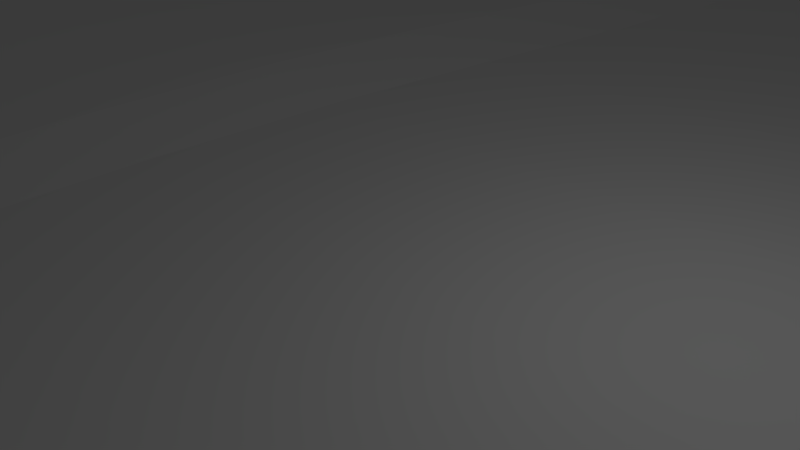 # Source: estrada_-_02_-_Rotacionada.blend  (saved by Blender 2.78.0; exported with 4.5.12 LTS)
import bpy
from mathutils import Matrix  # noqa: F401  (used for matrix-valued properties, if any)

bpy.ops.wm.read_factory_settings(use_empty=True)
scene = bpy.context.scene
scene.name = 'Scene'

# ---- collections
col_collection_1 = bpy.data.collections.new('Collection 1'); scene.collection.children.link(col_collection_1)

# ---- world
world_world = bpy.data.worlds.new('World'); scene.world = world_world
world_world.color = (0.05088, 0.05088, 0.05088)
world_world.use_sun_shadow = False
world_world.sun_shadow_jitter_overblur = 0.0
world_world.cycles.sampling_method = 'NONE'
world_world.cycles.sample_map_resolution = 256

# ---- cameras
cam_camera = bpy.data.cameras.new('Camera')
cam_camera.clip_end = 100.0
cam_camera.lens = 35.0
cam_camera.sensor_width = 32.0
cam_camera.sensor_height = 18.0
cam_camera.ortho_scale = 7.314
cam_camera.dof.focus_distance = 0.0
cam_camera.dof.aperture_fstop = 128.0

# ---- lights
light_lamp = bpy.data.lights.new('Lamp', 'POINT')
light_lamp.transmission_factor = 0.0
light_lamp.cutoff_distance = 30.0
light_lamp.energy = 100.0
light_lamp.shadow_buffer_clip_start = 1.001
light_lamp.shadow_soft_size = 0.1
light_lamp.shadow_maximum_resolution = 0.006
light_lamp.use_absolute_resolution = True
light_lamp.cycles.use_multiple_importance_sampling = False

# ---- meshes
me_plane_001 = bpy.data.meshes.new('Plane.001')
me_plane_001.from_pydata([(1.0, -1.0, 0.0), (-1.0, -1.0, 0.0), (1.0, 1.0, 0.0), (-1.0, 1.0, 0.0), (-0.03038, -1.0, -1.81), (-0.03085, 0.0, -0.3284), (1.0, 0.0, 0.0), (-1.0, 0.0, 0.0), (-0.5, -1.0, 0.0), (-0.5, 1.0, 0.0), (1.0, 0.5, 0.0), (-1.0, -0.5, 0.0), (0.5, -1.0, 0.0), (0.5, 1.0, 0.0), (1.0, -0.5, 0.0), (-1.0, 0.5, 0.0), (-0.4997, 0.0, 0.2989), (0.5003, 0.0, 0.2989), (0.5023, 0.5, -0.05333), (-0.4977, 0.5, -0.05333), (-0.5037, -0.5, 0.2237), (0.5, -0.5, 0.2237), (-0.75, -1.0, 0.0), (-0.75, 1.0, 0.0), (1.0, 0.75, 0.0), (-1.0, -0.75, 0.0), (0.75, -1.0, 0.0), (0.75, 1.0, 0.0), (1.0, -0.75, 0.0), (-1.0, 0.75, 0.0), (-0.75, 0.0, 0.0), (0.2558, 0.0, 0.3845), (-0.25, -1.0, -0.8385), (-0.25, 1.0, -0.8385), (1.0, 0.25, 0.0), (-1.0, -0.25, 0.0), (0.25, -1.0, -0.8385), (0.25, 1.0, -0.8385), (1.0, -0.25, 0.0), (-1.0, 0.25, 0.0), (-0.2503, 0.0, 0.3845), (0.75, 0.0, 0.0), (0.5, 0.75, -1.845e-05), (0.5025, 0.25, -0.05548), (0.2666, 0.5, -1.222), (0.75, 0.5, 0.0), (-0.5, 0.75, -1.845e-05), (-0.4975, 0.25, -0.05548), (-0.75, 0.5, 0.0), (-0.2334, 0.5, -1.222), (-0.5037, -0.25, 0.3836), (-0.5, -0.75, 0.0), (-0.75, -0.5, 0.0), (-0.2764, -0.5, 0.3626), (0.5, -0.25, 0.3836), (0.5, -0.75, 0.0), (0.2354, -0.5, 0.3626), (0.75, -0.5, 0.0), (0.75, 0.75, 0.0), (-0.2446, 0.75, -0.9631), (-0.2764, -0.25, 0.7822), (0.75, -0.25, 0.0), (0.2554, 0.75, -0.9631), (0.2673, 0.25, -0.8491), (0.75, 0.25, 0.0), (-0.75, 0.75, 0.0), (-0.75, 0.25, 0.0), (-0.2327, 0.25, -0.8491), (-0.75, -0.25, 0.0), (-0.75, -0.75, 0.0), (-0.2586, -0.75, -0.6679), (0.2354, -0.25, 0.7822), (0.2468, -0.75, -0.6679), (0.75, -0.75, 0.0), (-0.875, -1.0, 0.0), (-0.875, 1.0, 0.0), (1.0, 0.875, 0.0), (-1.0, -0.875, 0.0), (0.875, -1.0, 0.0), (0.875, 1.0, 0.0), (1.0, -0.875, 0.0), (-1.0, 0.875, 0.0), (-0.875, 0.0, 0.0), (0.1282, 0.0, 0.06572), (-0.125, -1.0, -1.405), (-0.125, 1.0, -1.405), (1.0, 0.125, 0.0), (-1.0, -0.125, 0.0), (0.125, -1.0, -1.405), (0.125, 1.0, -1.405), (1.0, -0.125, 0.0), (-1.0, 0.125, 0.0), (-0.1256, 0.0, 0.06572), (0.875, 0.0, 0.0), (0.5, 0.875, 0.0), (0.5018, 0.125, 0.08993), (0.1461, 0.5, -1.891), (0.625, 0.5, 0.0), (-0.5, 0.875, 0.0), (-0.4982, 0.125, 0.08993), (-0.875, 0.5, 0.0), (-0.3659, 0.5, -0.3593), (-0.5017, -0.125, 0.3836), (-0.5, -0.875, 0.0), (-0.875, -0.5, 0.0), (-0.3895, -0.5, 0.5555), (0.5, -0.125, 0.3836), (0.5, -0.875, 0.0), (0.09854, -0.5, 0.06794), (0.625, -0.5, 0.0001022), (-0.625, -1.0, 0.0), (-0.625, 1.0, 0.0), (1.0, 0.625, 0.0), (-1.0, -0.625, 0.0), (0.625, -1.0, 0.0), (0.625, 1.0, 0.0), (1.0, -0.625, 0.0), (-1.0, 0.625, 0.0), (-0.625, 0.0, 0.007249), (0.3789, 0.0, 0.6211), (-0.375, -1.0, -0.1503), (-0.375, 1.0, -0.1503), (1.0, 0.375, 0.0), (-1.0, -0.375, 0.0), (0.375, -1.0, -0.1503), (0.375, 1.0, -0.1503), (1.0, -0.375, 0.0), (-1.0, 0.375, 0.0), (-0.3744, 0.0, 0.6211), (0.625, 0.0, 0.007249), (0.501, 0.625, -0.02358), (0.5025, 0.375, -0.05805), (0.3841, 0.5, -0.3593), (0.875, 0.5, 0.0), (-0.499, 0.625, -0.02358), (-0.4975, 0.375, -0.05805), (-0.625, 0.5, 0.0), (-0.1039, 0.5, -1.891), (-0.5041, -0.375, 0.3635), (-0.5017, -0.625, 0.0493), (-0.625, -0.5, 0.0001022), (-0.1584, -0.5, 0.06794), (0.5, -0.375, 0.3635), (0.5, -0.625, 0.0493), (0.3712, -0.5, 0.5555), (0.875, -0.5, 0.0), (0.75, 0.875, 0.0), (0.75, 0.625, 0.0), (0.625, 0.75, 0.0), (0.875, 0.75, 0.0), (-0.2494, 0.875, -0.8523), (-0.238, 0.625, -1.114), (-0.3731, 0.75, -0.1952), (-0.1175, 0.75, -1.578), (-0.2667, -0.125, 0.7246), (-0.2774, -0.375, 0.7303), (-0.3895, -0.25, 0.8502), (-0.1584, -0.25, 0.5724), (0.75, -0.125, 0.0), (0.75, -0.375, 0.0), (0.625, -0.25, 0.02121), (0.875, -0.25, 0.0), (0.2506, 0.875, -0.8523), (0.262, 0.625, -1.114), (0.1325, 0.75, -1.578), (0.3769, 0.75, -0.1952), (0.2673, 0.375, -1.205), (0.2647, 0.125, -0.2423), (0.147, 0.25, -1.386), (0.3845, 0.25, -0.2148), (0.75, 0.375, 0.0), (0.75, 0.125, 0.0), (0.625, 0.25, 0.0), (0.875, 0.25, 0.0), (-0.75, 0.875, 0.0), (-0.75, 0.625, 0.0), (-0.875, 0.75, 0.0), (-0.625, 0.75, 0.0), (-0.75, 0.375, 0.0), (-0.75, 0.125, 0.0), (-0.875, 0.25, 0.0), (-0.625, 0.25, 0.0), (-0.2327, 0.375, -1.205), (-0.2364, 0.125, -0.2423), (-0.3655, 0.25, -0.2148), (-0.103, 0.25, -1.386), (-0.75, -0.125, 0.0), (-0.75, -0.375, 0.0), (-0.875, -0.25, 0.0), (-0.625, -0.25, 0.02121), (-0.75, -0.625, 0.0), (-0.75, -0.875, 0.0), (-0.875, -0.75, 0.0), (-0.625, -0.75, 0.0), (-0.269, -0.625, -0.1849), (-0.2509, -0.875, -0.8385), (-0.3781, -0.75, -0.1134), (-0.1369, -0.75, -1.144), (0.243, -0.125, 0.7246), (0.2347, -0.375, 0.7303), (0.09859, -0.25, 0.5724), (0.3712, -0.25, 0.8502), (0.2403, -0.625, -0.1849), (0.25, -0.875, -0.8385), (0.1164, -0.75, -1.144), (0.375, -0.75, -0.1134), (0.75, -0.625, 0.0), (0.75, -0.875, 0.0), (0.625, -0.75, 0.0), (0.875, -0.75, 0.0), (0.875, 0.875, 0.0), (-0.1237, 0.875, -1.435), (-0.1455, -0.125, 0.4832), (0.875, -0.125, 0.0), (0.375, 0.875, -0.1503), (0.3845, 0.375, -0.3696), (0.875, 0.375, 0.0), (-0.625, 0.875, 0.0), (-0.625, 0.375, 0.0), (-0.103, 0.375, -1.837), (-0.625, -0.125, 0.02121), (-0.625, -0.625, 0.0), (-0.1493, -0.625, -0.5679), (0.3738, -0.125, 0.8391), (0.3733, -0.625, 0.1756), (0.875, -0.625, 0.0), (0.625, 0.875, 0.0), (0.625, 0.625, 0.0), (0.875, 0.625, 0.0), (-0.375, 0.875, -0.1503), (-0.369, 0.625, -0.289), (-0.1096, 0.625, -1.759), (-0.3842, -0.125, 0.8391), (-0.3902, -0.375, 0.8141), (-0.1598, -0.375, 0.5074), (0.625, -0.125, 0.02121), (0.625, -0.375, 0.01702), (0.875, -0.375, 0.0), (0.1263, 0.875, -1.435), (0.1404, 0.625, -1.759), (0.381, 0.625, -0.289), (0.147, 0.375, -1.837), (0.143, 0.125, -0.6725), (0.3828, 0.125, 0.1879), (0.625, 0.375, 0.0), (0.625, 0.125, 0.0), (0.875, 0.125, 0.0), (-0.875, 0.875, 0.0), (-0.875, 0.625, 0.0), (-0.625, 0.625, 0.0), (-0.875, 0.375, 0.0), (-0.875, 0.125, 0.0), (-0.625, 0.125, 0.0), (-0.3655, 0.375, -0.3696), (-0.3672, 0.125, 0.1879), (-0.1084, 0.125, -0.6725), (-0.875, -0.125, 0.0), (-0.875, -0.375, 0.0), (-0.625, -0.375, 0.01702), (-0.875, -0.625, 0.0), (-0.875, -0.875, 0.0), (-0.625, -0.875, 0.0), (-0.3846, -0.625, 0.1756), (-0.375, -0.875, -0.1503), (-0.1271, -0.875, -1.405), (0.1101, -0.125, 0.4832), (0.09748, -0.375, 0.5074), (0.3709, -0.375, 0.8141), (0.106, -0.625, -0.5679), (0.1241, -0.875, -1.405), (0.375, -0.875, -0.1503), (0.625, -0.625, 0.0), (0.625, -0.875, 0.0), (0.875, -0.875, 0.0), (-0.9375, -1.0, 0.0), (-0.9375, 1.0, 0.0), (1.0, 0.9375, 0.0), (-1.0, -0.9375, 0.0), (0.9375, -1.0, 0.0), (0.9375, 1.0, 0.0), (1.0, -0.9375, 0.0), (-1.0, 0.9375, 0.0), (-0.9375, 0.0, 0.0), (0.03456, 0.0, -0.3284), (-0.03038, 1.0, -1.81), (1.0, 0.0625, 0.0), (-1.0, -0.0625, 0.0), (0.03417, -1.0, -1.81), (0.03417, 1.0, -1.81), (1.0, -0.0625, 0.0), (-1.0, 0.0625, 0.0), (0.9375, 0.0, 0.0), (0.5, 0.9375, 0.0), (0.501, 0.0625, 0.1999), (0.05554, 0.5, -2.302), (0.5629, 0.5, -0.009374), (-0.5, 0.9375, 0.0), (-0.499, 0.0625, 0.1999), (-0.9375, 0.5, 0.0), (-0.4322, 0.5, -0.1256), (-0.5006, -0.0625, 0.3634), (-0.5, -0.9375, 0.0), (-0.9375, -0.5, 0.0), (-0.4461, -0.5, 0.4455), (0.5, -0.0625, 0.3634), (0.5, -0.9375, 0.0), (0.001811, -0.5, -0.3243), (0.5625, -0.5, 0.06393), (-0.5625, -1.0, 0.0), (-0.5625, 1.0, 0.0), (1.0, 0.5625, 0.0), (-1.0, -0.5625, 0.0), (0.5625, -1.0, 0.0), (0.5625, 1.0, 0.0), (1.0, -0.5625, 0.0), (-1.0, 0.5625, 0.0), (-0.5625, 0.0, 0.1093), (0.4392, 0.0, 0.5247), (-0.4375, -1.0, -0.002246), (-0.4375, 1.0, -0.002246), (1.0, 0.4375, 0.0), (-1.0, -0.4375, 0.0), (0.4375, -1.0, -0.002246), (0.4375, 1.0, -0.002246), (1.0, -0.4375, 0.0), (-1.0, 0.4375, 0.0), (-0.4368, 0.0, 0.5247), (0.5625, 0.0, 0.1093), (0.5017, 0.5625, -0.04067), (0.5025, 0.4375, -0.05796), (0.4428, 0.5, -0.1256), (0.9375, 0.5, 0.0), (-0.4983, 0.5625, -0.04067), (-0.4975, 0.4375, -0.05796), (-0.5621, 0.5, -0.009374), (-0.009008, 0.5, -2.302), (-0.5041, -0.4375, 0.3067), (-0.5029, -0.5625, 0.131), (-0.5632, -0.5, 0.06393), (-0.06415, -0.5, -0.3243), (0.5, -0.4375, 0.3067), (0.5, -0.5625, 0.131), (0.4368, -0.5, 0.4455), (0.9375, -0.5, 0.0), (0.75, 0.9375, 0.0), (0.75, 0.5625, 0.0), (0.5625, 0.75, 0.0), (0.8125, 0.75, 0.0), (-0.25, 0.9375, -0.8385), (-0.2352, 0.5625, -1.178), (-0.4369, 0.75, -0.01562), (-0.1807, 0.75, -1.341), (-0.2588, -0.0625, 0.6073), (-0.2774, -0.4375, 0.5832), (-0.4461, -0.25, 0.6734), (-0.2184, -0.25, 0.6634), (0.75, -0.0625, 0.0), (0.75, -0.4375, 0.0), (0.5625, -0.25, 0.1548), (0.8125, -0.25, 0.0), (0.25, 0.9375, -0.8385), (0.2648, 0.5625, -1.178), (0.0418, 0.75, -1.986), (0.3162, 0.75, -0.5463), (0.2673, 0.4375, -1.237), (0.2613, 0.0625, 0.08846), (0.05645, 0.25, -1.79), (0.3261, 0.25, -0.4998), (0.75, 0.4375, 0.0), (0.75, 0.0625, 0.0), (0.563, 0.25, -0.01151), (0.8125, 0.25, 0.0), (-0.75, 0.9375, 0.0), (-0.75, 0.5625, 0.0), (-0.9375, 0.75, 0.0), (-0.6875, 0.75, 0.0), (-0.75, 0.4375, 0.0), (-0.75, 0.0625, 0.0), (-0.9375, 0.25, 0.0), (-0.6875, 0.25, 0.0), (-0.2327, 0.4375, -1.237), (-0.2425, 0.0625, 0.08846), (-0.4318, 0.25, -0.07741), (-0.1672, 0.25, -1.175), (-0.75, -0.0625, 0.0), (-0.75, -0.4375, 0.0), (-0.9375, -0.25, 0.0), (-0.6875, -0.25, 0.0), (-0.75, -0.5625, 0.0), (-0.75, -0.9375, 0.0), (-0.9375, -0.75, 0.0), (-0.6875, -0.75, 0.0), (-0.2734, -0.5625, 0.09644), (-0.25, -0.9375, -0.8385), (-0.4385, -0.75, -0.0006378), (-0.1982, -0.75, -0.9569), (0.2493, -0.0625, 0.6073), (0.2347, -0.4375, 0.5832), (0.001856, -0.25, 0.1852), (0.3038, -0.25, 0.8654), (0.2374, -0.5625, 0.09644), (0.25, -0.9375, -0.8385), (0.02284, -0.75, -1.545), (0.3115, -0.75, -0.3607), (0.75, -0.5625, 0.0), (0.75, -0.9375, 0.0), (0.5625, -0.75, 0.0), (0.8125, -0.75, 0.0), (-0.8125, -1.0, 0.0), (-0.8125, 1.0, 0.0), (1.0, 0.8125, 0.0), (-1.0, -0.8125, 0.0), (0.8125, -1.0, 0.0), (0.8125, 1.0, 0.0), (1.0, -0.8125, 0.0), (-1.0, 0.8125, 0.0), (-0.8125, 0.0, 0.0), (0.1924, 0.0, 0.198), (-0.1875, -1.0, -1.185), (-0.1875, 1.0, -1.185), (1.0, 0.1875, 0.0), (-1.0, -0.1875, 0.0), (0.1875, -1.0, -1.185), (0.1875, 1.0, -1.185), (1.0, -0.1875, 0.0), (-1.0, 0.1875, 0.0), (-0.1881, 0.0, 0.198), (0.8125, 0.0, 0.0), (0.5, 0.8125, 0.0), (0.5023, 0.1875, -0.004514), (0.207, 0.5, -1.634), (0.6875, 0.5, 0.0), (-0.5, 0.8125, 0.0), (-0.4977, 0.1875, -0.004514), (-0.8125, 0.5, 0.0), (-0.2995, 0.5, -0.7606), (-0.5029, -0.1875, 0.3836), (-0.5, -0.8125, 0.0), (-0.8125, -0.5, 0.0), (-0.3332, -0.5, 0.5061), (0.5, -0.1875, 0.3836), (0.5, -0.8125, 0.0), (0.1667, -0.5, 0.1923), (0.6875, -0.5, 0.0), (-0.6875, -1.0, 0.0), (-0.6875, 1.0, 0.0), (1.0, 0.6875, 0.0), (-1.0, -0.6875, 0.0), (0.6875, -1.0, 0.0), (0.6875, 1.0, 0.0), (1.0, -0.6875, 0.0), (-1.0, 0.6875, 0.0), (-0.6875, 0.0, 0.0), (0.318, 0.0, 0.55), (-0.3125, -1.0, -0.4613), (-0.3125, 1.0, -0.4613), (1.0, 0.3125, 0.0), (-1.0, -0.3125, 0.0), (0.3125, -1.0, -0.4613), (0.3125, 1.0, -0.4613), (1.0, -0.3125, 0.0), (-1.0, 0.3125, 0.0), (-0.3124, 0.0, 0.55), (0.6875, 0.0, 0.0), (0.5003, 0.6875, -0.007648), (0.5025, 0.3125, -0.05826), (0.3255, 0.5, -0.7606), (0.8125, 0.5, 0.0), (-0.4997, 0.6875, -0.007648), (-0.4975, 0.3125, -0.05826), (-0.6875, 0.5, 0.0), (-0.168, 0.5, -1.634), (-0.5041, -0.3125, 0.3836), (-0.5006, -0.6875, 0.003033), (-0.6875, -0.5, 0.0), (-0.2184, -0.5, 0.1923), (0.5, -0.3125, 0.3836), (0.5, -0.6875, 0.003033), (0.3038, -0.5, 0.5061), (0.8125, -0.5, 0.0), (0.75, 0.8125, 0.0), (0.75, 0.6875, 0.0), (0.6875, 0.75, 0.0), (0.9375, 0.75, 0.0), (-0.2475, 0.8125, -0.8973), (-0.2413, 0.6875, -1.039), (-0.3088, 0.75, -0.5463), (-0.02275, 0.75, -1.986), (-0.2729, -0.1875, 0.769), (-0.2774, -0.3125, 0.7822), (-0.3331, -0.25, 0.8654), (-0.06411, -0.25, 0.1852), (0.75, -0.1875, 0.0), (0.75, -0.3125, 0.0), (0.6875, -0.25, 0.0), (0.9375, -0.25, 0.0), (0.2525, 0.8125, -0.8973), (0.2587, 0.6875, -1.039), (0.1943, 0.75, -1.341), (0.4381, 0.75, -0.01562), (0.2673, 0.3125, -1.067), (0.2666, 0.1875, -0.5677), (0.2078, 0.25, -1.175), (0.4432, 0.25, -0.07741), (0.75, 0.3125, 0.0), (0.75, 0.1875, 0.0), (0.6875, 0.25, 0.0), (0.9375, 0.25, 0.0), (-0.75, 0.8125, 0.0), (-0.75, 0.6875, 0.0), (-0.8125, 0.75, 0.0), (-0.5625, 0.75, 0.0), (-0.75, 0.3125, 0.0), (-0.75, 0.1875, 0.0), (-0.8125, 0.25, 0.0), (-0.562, 0.25, -0.01151), (-0.2327, 0.3125, -1.067), (-0.2334, 0.1875, -0.5677), (-0.2989, 0.25, -0.4998), (-0.008104, 0.25, -1.79), (-0.75, -0.1875, 0.0), (-0.75, -0.3125, 0.0), (-0.8125, -0.25, 0.0), (-0.5632, -0.25, 0.1548), (-0.75, -0.6875, 0.0), (-0.75, -0.8125, 0.0), (-0.8125, -0.75, 0.0), (-0.5625, -0.75, 0.0), (-0.2638, -0.6875, -0.4502), (-0.254, -0.8125, -0.8062), (-0.3184, -0.75, -0.3607), (-0.04235, -0.75, -1.545), (0.238, -0.1875, 0.769), (0.2347, -0.3125, 0.7822), (0.1668, -0.25, 0.6634), (0.4368, -0.25, 0.6734), (0.2437, -0.6875, -0.4502), (0.2492, -0.8125, -0.8062), (0.1816, -0.75, -0.9569), (0.4375, -0.75, -0.0006378), (0.75, -0.6875, 0.0), (0.75, -0.8125, 0.0), (0.6875, -0.75, 0.0), (0.9375, -0.75, 0.0), (0.875, 0.9375, 0.0), (0.875, 0.8125, 0.0), (0.8125, 0.875, 0.0), (0.9375, 0.875, 0.0), (-0.125, 0.9375, -1.406), (-0.121, 0.8125, -1.496), (-0.1865, 0.875, -1.209), (-0.02902, 0.875, -1.842), (-0.1358, -0.0625, 0.336), (-0.1534, -0.1875, 0.5436), (-0.2067, -0.125, 0.5852), (-0.051, -0.125, 0.09413), (0.875, -0.0625, 0.0), (0.875, -0.1875, 0.0), (0.8125, -0.125, 0.0), (0.9375, -0.125, 0.0), (0.375, 0.9375, -0.1503), (0.3755, 0.8125, -0.1617), (0.3127, 0.875, -0.465), (0.4375, 0.875, -0.002246), (0.3845, 0.4375, -0.3694), (0.3845, 0.3125, -0.333), (0.3261, 0.375, -0.7659), (0.4432, 0.375, -0.1331), (0.875, 0.4375, 0.0), (0.875, 0.3125, 0.0), (0.8125, 0.375, 0.0), (0.9375, 0.375, 0.0), (-0.625, 0.9375, 0.0), (-0.625, 0.8125, 0.0), (-0.6875, 0.875, 0.0), (-0.5625, 0.875, 0.0), (-0.625, 0.4375, 0.0), (-0.625, 0.3125, 0.0), (-0.6875, 0.375, 0.0), (-0.562, 0.375, -0.01132), (-0.103, 0.4375, -1.911), (-0.103, 0.3125, -1.651), (-0.1672, 0.375, -1.594), (-0.008104, 0.375, -2.245), (-0.625, -0.0625, 0.01702), (-0.625, -0.1875, 0.02121), (-0.6875, -0.125, 0.0), (-0.5625, -0.125, 0.1548), (-0.625, -0.5625, 0.0), (-0.625, -0.6875, 0.0), (-0.6875, -0.625, 0.0), (-0.5625, -0.625, 0.0001022), (-0.1547, -0.5625, -0.2415), (-0.1431, -0.6875, -0.8794), (-0.21, -0.625, -0.4125), (-0.05493, -0.625, -0.964), (0.3764, -0.0625, 0.7698), (0.3721, -0.1875, 0.8502), (0.3088, -0.125, 0.8325), (0.4375, -0.125, 0.6732), (0.3721, -0.5625, 0.3684), (0.3744, -0.6875, 0.005064), (0.3073, -0.625, 0.03557), (0.4375, -0.625, 0.1652), (0.875, -0.5625, 0.0), (0.875, -0.6875, 0.0), (0.8125, -0.625, 0.0), (0.9375, -0.625, 0.0), (0.625, 0.9375, 0.0), (0.625, 0.8125, 0.0), (0.5625, 0.875, 0.0), (0.6875, 0.875, 0.0), (0.625, 0.6875, 0.0), (0.625, 0.5625, 0.0), (0.5625, 0.625, -0.0005111), (0.6875, 0.625, 0.0), (0.875, 0.6875, 0.0), (0.875, 0.5625, 0.0), (0.8125, 0.625, 0.0), (0.9375, 0.625, 0.0), (-0.375, 0.9375, -0.1503), (-0.3745, 0.8125, -0.1617), (-0.4375, 0.875, -0.002246), (-0.3123, 0.875, -0.465), (-0.3711, 0.6875, -0.2408), (-0.3672, 0.5625, -0.3309), (-0.4344, 0.625, -0.07537), (-0.3034, 0.625, -0.671), (-0.1135, 0.6875, -1.669), (-0.1062, 0.5625, -1.837), (-0.1733, 0.625, -1.512), (-0.01481, 0.625, -2.168), (-0.3795, -0.0625, 0.7698), (-0.3875, -0.1875, 0.8502), (-0.4426, -0.125, 0.6732), (-0.3257, -0.125, 0.8325), (-0.3902, -0.3125, 0.8502), (-0.3902, -0.4375, 0.7111), (-0.4466, -0.375, 0.6453), (-0.334, -0.375, 0.8214), (-0.1598, -0.3125, 0.5734), (-0.1598, -0.4375, 0.3283), (-0.2196, -0.375, 0.6041), (-0.06558, -0.375, 0.1189), (0.625, -0.0625, 0.01702), (0.625, -0.1875, 0.02121), (0.5625, -0.125, 0.1548), (0.6875, -0.125, 0.0), (0.625, -0.3125, 0.02121), (0.625, -0.4375, 0.007249), (0.5625, -0.375, 0.1426), (0.6875, -0.375, 0.0), (0.875, -0.3125, 0.0), (0.875, -0.4375, 0.0), (0.8125, -0.375, 0.0), (0.9375, -0.375, 0.0), (0.125, 0.9375, -1.406), (0.129, 0.8125, -1.496), (0.03553, 0.875, -1.842), (0.1885, 0.875, -1.209), (0.1365, 0.6875, -1.669), (0.1438, 0.5625, -1.837), (0.04974, 0.625, -2.168), (0.2017, 0.625, -1.512), (0.3789, 0.6875, -0.2408), (0.3828, 0.5625, -0.3309), (0.3216, 0.625, -0.671), (0.4406, 0.625, -0.07537), (0.147, 0.4375, -1.911), (0.147, 0.3125, -1.651), (0.05645, 0.375, -2.245), (0.2078, 0.375, -1.594), (0.1461, 0.1875, -1.054), (0.1367, 0.0625, -0.2849), (0.05138, 0.125, -1.072), (0.2047, 0.125, -0.4998), (0.3841, 0.1875, -0.03384), (0.381, 0.0625, 0.4172), (0.3239, 0.125, 0.01394), (0.442, 0.125, 0.2013), (0.625, 0.4375, 0.0), (0.625, 0.3125, 0.0), (0.563, 0.375, -0.01132), (0.6875, 0.375, 0.0), (0.625, 0.1875, 0.0), (0.625, 0.0625, 0.0001022), (0.5627, 0.125, 0.01633), (0.6875, 0.125, 0.0), (0.875, 0.1875, 0.0), (0.875, 0.0625, 0.0), (0.8125, 0.125, 0.0), (0.9375, 0.125, 0.0), (-0.875, 0.9375, 0.0), (-0.875, 0.8125, 0.0), (-0.9375, 0.875, 0.0), (-0.8125, 0.875, 0.0), (-0.875, 0.6875, 0.0), (-0.875, 0.5625, 0.0), (-0.9375, 0.625, 0.0), (-0.8125, 0.625, 0.0), (-0.625, 0.6875, 0.0), (-0.625, 0.5625, 0.0), (-0.6875, 0.625, 0.0), (-0.5625, 0.625, -0.0005111), (-0.875, 0.4375, 0.0), (-0.875, 0.3125, 0.0), (-0.9375, 0.375, 0.0), (-0.8125, 0.375, 0.0), (-0.875, 0.1875, 0.0), (-0.875, 0.0625, 0.0), (-0.9375, 0.125, 0.0), (-0.8125, 0.125, 0.0), (-0.625, 0.1875, 0.0), (-0.625, 0.0625, 0.0001022), (-0.6875, 0.125, 0.0), (-0.5623, 0.125, 0.01633), (-0.3655, 0.4375, -0.3694), (-0.3655, 0.3125, -0.333), (-0.4318, 0.375, -0.1331), (-0.2989, 0.375, -0.7659), (-0.3659, 0.1875, -0.03384), (-0.37, 0.0625, 0.4172), (-0.433, 0.125, 0.2013), (-0.3015, 0.125, 0.01394), (-0.104, 0.1875, -1.054), (-0.116, 0.0625, -0.2849), (-0.172, 0.125, -0.4998), (-0.01354, 0.125, -1.072), (-0.875, -0.0625, 0.0), (-0.875, -0.1875, 0.0), (-0.9375, -0.125, 0.0), (-0.8125, -0.125, 0.0), (-0.875, -0.3125, 0.0), (-0.875, -0.4375, 0.0), (-0.9375, -0.375, 0.0), (-0.8125, -0.375, 0.0), (-0.625, -0.3125, 0.02121), (-0.625, -0.4375, 0.007249), (-0.6875, -0.375, 0.0), (-0.5633, -0.375, 0.1426), (-0.875, -0.5625, 0.0), (-0.875, -0.6875, 0.0), (-0.9375, -0.625, 0.0), (-0.8125, -0.625, 0.0), (-0.875, -0.8125, 0.0), (-0.875, -0.9375, 0.0), (-0.9375, -0.875, 0.0), (-0.8125, -0.875, 0.0), (-0.625, -0.8125, 0.0), (-0.625, -0.9375, 0.0), (-0.6875, -0.875, 0.0), (-0.5625, -0.875, 0.0), (-0.3875, -0.5625, 0.3684), (-0.3813, -0.6875, 0.005064), (-0.4426, -0.625, 0.1652), (-0.327, -0.625, 0.03557), (-0.3758, -0.8125, -0.1503), (-0.375, -0.9375, -0.1503), (-0.4375, -0.875, -0.002246), (-0.3128, -0.875, -0.4613), (-0.1312, -0.8125, -1.33), (-0.1251, -0.9375, -1.405), (-0.1891, -0.875, -1.185), (-0.03249, -0.875, -1.81), (0.119, -0.0625, 0.336), (0.1029, -0.1875, 0.5436), (0.01471, -0.125, 0.09413), (0.1766, -0.125, 0.5852), (0.09748, -0.3125, 0.5734), (0.09748, -0.4375, 0.3283), (0.0004853, -0.375, 0.1189), (0.1659, -0.375, 0.6041), (0.3709, -0.3125, 0.8502), (0.3709, -0.4375, 0.7111), (0.3033, -0.375, 0.8214), (0.4367, -0.375, 0.6453), (0.1015, -0.5625, -0.2415), (0.1112, -0.6875, -0.8794), (0.01065, -0.625, -0.964), (0.173, -0.625, -0.4125), (0.121, -0.8125, -1.33), (0.125, -0.9375, -1.405), (0.0323, -0.875, -1.81), (0.1872, -0.875, -1.185), (0.375, -0.8125, -0.1503), (0.375, -0.9375, -0.1503), (0.3125, -0.875, -0.4613), (0.4375, -0.875, -0.002246), (0.625, -0.5625, 0.0), (0.625, -0.6875, 0.0), (0.5625, -0.625, 0.0001022), (0.6875, -0.625, 0.0), (0.625, -0.8125, 0.0), (0.625, -0.9375, 0.0), (0.5625, -0.875, 0.0), (0.6875, -0.875, 0.0), (0.875, -0.8125, 0.0), (0.875, -0.9375, 0.0), (0.8125, -0.875, 0.0), (0.9375, -0.875, 0.0), (0.9375, 0.9375, 0.0), (-0.03033, 0.9375, -1.812), (-0.0412, -0.0625, -0.05542), (0.9375, -0.0625, 0.0), (0.4375, 0.9375, -0.002246), (0.4431, 0.4375, -0.133), (0.9375, 0.4375, 0.0), (-0.5625, 0.9375, 0.0), (-0.562, 0.4375, -0.01128), (-0.008104, 0.4375, -2.322), (-0.5625, -0.0625, 0.1426), (-0.5628, -0.5625, 0.02121), (-0.06035, -0.5625, -0.6356), (0.4381, -0.0625, 0.632), (0.4371, -0.5625, 0.3044), (0.9375, -0.5625, 0.0), (0.6875, 0.9375, 0.0), (0.6875, 0.6875, 0.0), (0.9375, 0.6875, 0.0), (-0.3125, 0.9375, -0.4613), (-0.3061, 0.6875, -0.6083), (-0.01875, 0.6875, -2.078), (-0.3193, -0.0625, 0.7376), (-0.334, -0.3125, 0.8654), (-0.06558, -0.3125, 0.1864), (0.6875, -0.0625, 0.0), (0.6875, -0.3125, 0.0), (0.9375, -0.3125, 0.0), (0.1875, 0.9375, -1.186), (0.198, 0.6875, -1.427), (0.4392, 0.6875, -0.04292), (0.2078, 0.4375, -1.652), (0.207, 0.1875, -0.8612), (0.4429, 0.1875, 0.04124), (0.6875, 0.4375, 0.0), (0.6875, 0.1875, 0.0), (0.9375, 0.1875, 0.0), (-0.8125, 0.9375, 0.0), (-0.8125, 0.6875, 0.0), (-0.5625, 0.6875, 0.0), (-0.8125, 0.4375, 0.0), (-0.8125, 0.1875, 0.0), (-0.5621, 0.1875, -0.009485), (-0.299, 0.4375, -0.7734), (-0.2995, 0.1875, -0.2638), (-0.009091, 0.1875, -1.456), (-0.8125, -0.0625, 0.0), (-0.8125, -0.3125, 0.0), (-0.5633, -0.3125, 0.1548), (-0.8125, -0.5625, 0.0), (-0.8125, -0.8125, 0.0), (-0.5625, -0.8125, 0.0), (-0.3307, -0.5625, 0.2766), (-0.3148, -0.8125, -0.4537), (-0.0367, -0.8125, -1.733), (0.1844, -0.0625, 0.4499), (0.1659, -0.3125, 0.6636), (0.4367, -0.3125, 0.6734), (0.1692, -0.5625, -0.1017), (0.1852, -0.8125, -1.127), (0.4375, -0.8125, -0.002246), (0.6875, -0.5625, 0.0), (0.6875, -0.8125, 0.0), (0.9375, -0.8125, 0.0), (0.8125, 0.9375, 0.0), (0.8125, 0.8125, 0.0), (0.9375, 0.8125, 0.0), (-0.1875, 0.9375, -1.186), (-0.184, 0.8125, -1.265), (-0.02633, 0.8125, -1.903), (-0.1977, -0.0625, 0.4499), (-0.214, -0.1875, 0.6401), (-0.05905, -0.1875, 0.1555), (0.8125, -0.0625, 0.0), (0.8125, -0.1875, 0.0), (0.9375, -0.1875, 0.0), (0.3125, 0.9375, -0.4613), (0.3139, 0.8125, -0.495), (0.4375, 0.8125, -0.002426), (0.326, 0.4375, -0.7734), (0.3261, 0.3125, -0.6732), (0.4432, 0.3125, -0.1319), (0.8125, 0.4375, 0.0), (0.8125, 0.3125, 0.0), (0.9375, 0.3125, 0.0), (-0.6875, 0.9375, 0.0), (-0.6875, 0.8125, 0.0), (-0.5625, 0.8125, 0.0), (-0.6875, 0.4375, 0.0), (-0.6875, 0.3125, 0.0), (-0.562, 0.3125, -0.01141), (-0.1672, 0.4375, -1.652), (-0.1672, 0.3125, -1.424), (-0.008104, 0.3125, -2.057), (-0.6875, -0.0625, 0.0), (-0.6875, -0.1875, 0.0), (-0.5628, -0.1875, 0.1548), (-0.6875, -0.5625, 0.0), (-0.6875, -0.6875, 0.0), (-0.5625, -0.6875, 0.0), (-0.215, -0.5625, -0.1017), (-0.2041, -0.6875, -0.7082), (-0.04868, -0.6875, -1.278), (0.3134, -0.0625, 0.7376), (0.3054, -0.1875, 0.862), (0.4371, -0.1875, 0.6734), (0.3053, -0.5625, 0.2766), (0.3096, -0.6875, -0.1872), (0.4375, -0.6875, 0.05413), (0.8125, -0.5625, 0.0), (0.8125, -0.6875, 0.0), (0.9375, -0.6875, 0.0), (0.5625, 0.9375, 0.0), (0.5625, 0.8125, 0.0), (0.6875, 0.8125, 0.0), (0.5625, 0.6875, 0.0), (0.5627, 0.5625, -0.004734), (0.6875, 0.5625, 0.0), (0.8125, 0.6875, 0.0), (0.8125, 0.5625, 0.0), (0.9375, 0.5625, 0.0), (-0.4375, 0.9375, -0.002246), (-0.4375, 0.8125, -0.002426), (-0.3111, 0.8125, -0.495), (-0.4358, 0.6875, -0.04292), (-0.4331, 0.5625, -0.1051), (-0.3011, 0.5625, -0.7245), (-0.177, 0.6875, -1.427), (-0.1702, 0.5625, -1.584), (-0.0114, 0.5625, -2.247), (-0.4398, -0.0625, 0.632), (-0.4447, -0.1875, 0.6734), (-0.3305, -0.1875, 0.862), (-0.4466, -0.3125, 0.6734), (-0.4466, -0.4375, 0.5653), (-0.334, -0.4375, 0.6958), (-0.2196, -0.3125, 0.6636), (-0.2196, -0.4375, 0.4379), (-0.06558, -0.4375, -0.06205), (0.5625, -0.0625, 0.1426), (0.5625, -0.1875, 0.1548), (0.6875, -0.1875, 0.0), (0.5625, -0.3125, 0.1548), (0.5625, -0.4375, 0.1093), (0.6875, -0.4375, 0.0), (0.8125, -0.3125, 0.0), (0.8125, -0.4375, 0.0), (0.9375, -0.4375, 0.0), (0.03423, 0.9375, -1.812), (0.03822, 0.8125, -1.903), (0.191, 0.8125, -1.265), (0.0458, 0.6875, -2.078), (0.05315, 0.5625, -2.247), (0.2048, 0.5625, -1.584), (0.3189, 0.6875, -0.6083), (0.3239, 0.5625, -0.7245), (0.4419, 0.5625, -0.1051), (0.05645, 0.4375, -2.322), (0.05645, 0.3125, -2.057), (0.2078, 0.3125, -1.424), (0.05552, 0.1875, -1.456), (0.04398, 0.0625, -0.6816), (0.1996, 0.0625, -0.1326), (0.3255, 0.1875, -0.2638), (0.3215, 0.0625, 0.2974), (0.4407, 0.0625, 0.3723), (0.563, 0.4375, -0.01128), (0.563, 0.3125, -0.01141), (0.6875, 0.3125, 0.0), (0.5629, 0.1875, -0.009485), (0.5625, 0.0625, 0.06338), (0.6875, 0.0625, 0.0), (0.8125, 0.1875, 0.0), (0.8125, 0.0625, 0.0), (0.9375, 0.0625, 0.0), (-0.9375, 0.9375, 0.0), (-0.9375, 0.8125, 0.0), (-0.8125, 0.8125, 0.0), (-0.9375, 0.6875, 0.0), (-0.9375, 0.5625, 0.0), (-0.8125, 0.5625, 0.0), (-0.6875, 0.6875, 0.0), (-0.6875, 0.5625, 0.0), (-0.5623, 0.5625, -0.004734), (-0.9375, 0.4375, 0.0), (-0.9375, 0.3125, 0.0), (-0.8125, 0.3125, 0.0), (-0.9375, 0.1875, 0.0), (-0.9375, 0.0625, 0.0), (-0.8125, 0.0625, 0.0), (-0.6875, 0.1875, 0.0), (-0.6875, 0.0625, 0.0), (-0.5625, 0.0625, 0.06338), (-0.4319, 0.4375, -0.133), (-0.4318, 0.3125, -0.1319), (-0.2989, 0.3125, -0.6732), (-0.4321, 0.1875, 0.04124), (-0.4344, 0.0625, 0.3723), (-0.3061, 0.0625, 0.2974), (-0.168, 0.1875, -0.8612), (-0.1791, 0.0625, -0.1326), (-0.02122, 0.0625, -0.6816), (-0.9375, -0.0625, 0.0), (-0.9375, -0.1875, 0.0), (-0.8125, -0.1875, 0.0), (-0.9375, -0.3125, 0.0), (-0.9375, -0.4375, 0.0), (-0.8125, -0.4375, 0.0), (-0.6875, -0.3125, 0.0), (-0.6875, -0.4375, 0.0), (-0.5633, -0.4375, 0.1093), (-0.9375, -0.5625, 0.0), (-0.9375, -0.6875, 0.0), (-0.8125, -0.6875, 0.0), (-0.9375, -0.8125, 0.0), (-0.9375, -0.9375, 0.0), (-0.8125, -0.9375, 0.0), (-0.6875, -0.8125, 0.0), (-0.6875, -0.9375, 0.0), (-0.5625, -0.9375, 0.0), (-0.4447, -0.5625, 0.3044), (-0.4404, -0.6875, 0.05413), (-0.3227, -0.6875, -0.1872), (-0.4375, -0.8125, -0.002246), (-0.4375, -0.9375, -0.002246), (-0.3125, -0.9375, -0.4613), (-0.193, -0.8125, -1.127), (-0.1875, -0.9375, -1.185), (-0.03046, -0.9375, -1.81), (0.02439, -0.0625, -0.05542), (0.006785, -0.1875, 0.1555), (0.1703, -0.1875, 0.6401), (0.0004853, -0.3125, 0.1864), (0.0004853, -0.4375, -0.06205), (0.1659, -0.4375, 0.4379), (0.3033, -0.3125, 0.8654), (0.3033, -0.4375, 0.6958), (0.4367, -0.4375, 0.5653), (0.005433, -0.5625, -0.6356), (0.01671, -0.6875, -1.278), (0.1773, -0.6875, -0.7082), (0.02829, -0.8125, -1.733), (0.03413, -0.9375, -1.81), (0.1875, -0.9375, -1.185), (0.3125, -0.8125, -0.4537), (0.3125, -0.9375, -0.4613), (0.4375, -0.9375, -0.002246), (0.5625, -0.5625, 0.02121), (0.5625, -0.6875, 0.0), (0.6875, -0.6875, 0.0), (0.5625, -0.8125, 0.0), (0.5625, -0.9375, 0.0), (0.6875, -0.9375, 0.0), (0.8125, -0.8125, 0.0), (0.8125, -0.9375, 0.0), (0.9375, -0.9375, 0.0), (-0.09238, 0.875, -1.842), (-0.1144, -0.125, 0.09413), (-0.07147, 0.375, -2.245), (-0.1183, -0.625, -0.964), (-0.07818, 0.625, -2.168), (-0.129, -0.375, 0.1189), (-0.07691, 0.125, -1.072), (-0.09586, -0.875, -1.81), (-0.09375, -1.0, -1.81), (-0.09375, 1.0, -1.81), (-0.09422, 0.0, -0.3284), (-0.07238, 0.5, -2.302), (-0.1275, -0.5, -0.3243), (-0.08612, 0.75, -1.986), (-0.1275, -0.25, 0.1852), (-0.07147, 0.25, -1.79), (-0.1057, -0.75, -1.545), (-0.09369, 0.9375, -1.812), (-0.1046, -0.0625, -0.05542), (-0.07147, 0.4375, -2.322), (-0.1237, -0.5625, -0.6356), (-0.08212, 0.6875, -2.078), (-0.129, -0.3125, 0.1864), (-0.07246, 0.1875, -1.456), (-0.1001, -0.8125, -1.733), (-0.0897, 0.8125, -1.903), (-0.1224, -0.1875, 0.1555), (-0.07147, 0.3125, -2.057), (-0.112, -0.6875, -1.278), (-0.07477, 0.5625, -2.247), (-0.129, -0.4375, -0.06205), (-0.08458, 0.0625, -0.6816), (-0.09383, -0.9375, -1.81), (0.116, 0.375, -2.245), (0.1093, 0.625, -2.168), (0.09512, 0.875, -1.842), (0.08404, -0.75, -1.545), (0.09375, -0.9375, -1.81), (0.0649, -0.25, 0.1852), (0.116, 0.25, -1.79), (0.1014, 0.75, -1.986), (0.06486, -0.5, -0.3243), (0.07286, -0.625, -0.964), (0.06369, -0.375, 0.1189), (0.07702, -0.125, 0.09413), (0.1116, 0.125, -1.072), (0.08897, -0.8125, -1.733), (0.07842, -0.6875, -1.278), (0.0681, -0.5625, -0.6356), (0.06369, -0.4375, -0.06205), (0.1151, 0.5, -2.302), (0.09375, 1.0, -1.81), (0.09375, -1.0, -1.81), (0.09593, 0.0, -0.3284), (0.06369, -0.3125, 0.1864), (0.06949, -0.1875, 0.1555), (0.08625, -0.0625, -0.05542), (0.1048, 0.0625, -0.6816), (0.1054, 0.6875, -2.078), (0.0978, 0.8125, -1.903), (0.09381, 0.9375, -1.812), (0.09245, -0.875, -1.81), (0.1151, 0.1875, -1.456), (0.116, 0.3125, -2.057), (0.116, 0.4375, -2.322), (0.1127, 0.5625, -2.247)], [], [(800, 276, 2, 279), (803, 289, 6, 291), (804, 292, 13, 323), (805, 329, 18, 330), (806, 320, 10, 331), (807, 296, 9, 309), (808, 333, 19, 334), (810, 300, 16, 316), (811, 337, 20, 338), (813, 304, 17, 317), (814, 341, 21, 342), (815, 314, 14, 343), (816, 344, 27, 449), (817, 481, 58, 482), (818, 446, 24, 483), (819, 348, 33, 455), (820, 485, 59, 486), (822, 352, 40, 462), (823, 489, 60, 490), (825, 356, 41, 463), (826, 493, 61, 494), (827, 460, 38, 495), (828, 360, 37, 423), (829, 497, 62, 498), (830, 464, 42, 499), (831, 364, 44, 430), (832, 501, 63, 502), (833, 429, 43, 503), (834, 368, 45, 431), (835, 505, 64, 506), (836, 420, 34, 507), (837, 372, 23, 409), (838, 509, 65, 510), (839, 468, 46, 511), (840, 376, 48, 434), (841, 513, 66, 514), (842, 433, 47, 515), (843, 380, 49, 435), (844, 517, 67, 518), (846, 384, 30, 416), (847, 521, 68, 522), (848, 472, 50, 523), (849, 388, 52, 438), (850, 525, 69, 526), (851, 437, 51, 527), (852, 392, 53, 439), (853, 529, 70, 530), (855, 396, 31, 417), (856, 533, 71, 534), (857, 476, 54, 535), (858, 400, 56, 442), (859, 537, 72, 538), (860, 441, 55, 539), (861, 404, 57, 443), (862, 541, 73, 542), (863, 414, 28, 543), (864, 544, 79, 413), (865, 545, 210, 546), (866, 410, 76, 547), (867, 548, 85, 419), (868, 549, 211, 550), (870, 552, 92, 426), (871, 553, 212, 554), (873, 556, 93, 427), (874, 557, 213, 558), (875, 424, 90, 559), (876, 560, 125, 459), (877, 561, 214, 562), (878, 428, 94, 563), (879, 564, 132, 466), (880, 565, 215, 566), (881, 465, 131, 567), (882, 568, 133, 467), (883, 569, 216, 570), (884, 456, 122, 571), (885, 572, 111, 445), (886, 573, 217, 574), (887, 432, 98, 575), (888, 576, 136, 470), (889, 577, 218, 578), (890, 469, 135, 579), (891, 580, 137, 471), (892, 581, 219, 582), (894, 584, 118, 452), (895, 585, 220, 586), (896, 436, 102, 587), (897, 588, 140, 474), (898, 589, 221, 590), (899, 473, 139, 591), (900, 592, 141, 475), (901, 593, 222, 594), (903, 596, 119, 453), (904, 597, 223, 598), (905, 440, 106, 599), (906, 600, 144, 478), (907, 601, 224, 602), (908, 477, 143, 603), (909, 604, 145, 479), (910, 605, 225, 606), (911, 450, 116, 607), (912, 608, 115, 313), (913, 609, 226, 610), (914, 480, 146, 611), (915, 612, 148, 346), (916, 613, 227, 614), (917, 345, 147, 615), (918, 616, 149, 347), (919, 617, 228, 618), (920, 310, 112, 619), (921, 620, 121, 319), (922, 621, 229, 622), (923, 484, 150, 623), (924, 624, 152, 350), (925, 625, 230, 626), (926, 349, 151, 627), (927, 628, 153, 351), (928, 629, 231, 630), (930, 632, 128, 326), (931, 633, 232, 634), (932, 488, 154, 635), (933, 636, 156, 354), (934, 637, 233, 638), (935, 353, 155, 639), (936, 640, 157, 355), (937, 641, 234, 642), (939, 644, 129, 327), (940, 645, 235, 646), (941, 492, 158, 647), (942, 648, 160, 358), (943, 649, 236, 650), (944, 357, 159, 651), (945, 652, 161, 359), (946, 653, 237, 654), (947, 324, 126, 655), (1116, 656, 89, 1107), (1115, 657, 238, 1091), (950, 496, 162, 659), (1114, 660, 164, 1096), (1121, 661, 239, 1090), (953, 361, 163, 663), (954, 664, 165, 363), (955, 665, 240, 666), (956, 328, 130, 667), (1120, 668, 96, 1106), (1119, 669, 241, 1089), (959, 500, 166, 671), (1118, 672, 168, 1095), (1113, 673, 242, 1101), (962, 365, 167, 675), (963, 676, 169, 367), (964, 677, 243, 678), (965, 293, 95, 679), (966, 680, 97, 295), (967, 681, 244, 682), (968, 504, 170, 683), (969, 684, 172, 370), (970, 685, 245, 686), (971, 369, 171, 687), (972, 688, 173, 371), (973, 689, 246, 690), (974, 285, 86, 691), (975, 692, 75, 275), (976, 693, 247, 694), (977, 508, 174, 695), (978, 696, 176, 374), (979, 697, 248, 698), (980, 373, 175, 699), (981, 700, 177, 375), (982, 701, 249, 702), (983, 332, 134, 703), (984, 704, 100, 298), (985, 705, 250, 706), (986, 512, 178, 707), (987, 708, 180, 378), (988, 709, 251, 710), (989, 377, 179, 711), (990, 712, 181, 379), (991, 713, 252, 714), (992, 297, 99, 715), (993, 716, 101, 299), (994, 717, 253, 718), (995, 516, 182, 719), (996, 720, 184, 382), (997, 721, 254, 722), (998, 381, 183, 723), (999, 724, 185, 383), (1000, 725, 255, 726), (1002, 728, 82, 282), (1003, 729, 256, 730), (1004, 520, 186, 731), (1005, 732, 188, 386), (1006, 733, 257, 734), (1007, 385, 187, 735), (1008, 736, 189, 387), (1009, 737, 258, 738), (1010, 336, 138, 739), (1011, 740, 104, 302), (1012, 741, 259, 742), (1013, 524, 190, 743), (1014, 744, 192, 390), (1015, 745, 260, 746), (1016, 389, 191, 747), (1017, 748, 193, 391), (1018, 749, 261, 750), (1019, 301, 103, 751), (1020, 752, 105, 303), (1021, 753, 262, 754), (1022, 528, 194, 755), (1023, 756, 196, 394), (1024, 757, 263, 758), (1025, 393, 195, 759), (1026, 760, 197, 395), (1027, 761, 264, 762), (1112, 764, 83, 1109), (1111, 765, 265, 1100), (1031, 532, 198, 767), (1110, 768, 200, 1094), (1105, 769, 266, 1099), (1034, 397, 199, 771), (1035, 772, 201, 399), (1036, 773, 267, 774), (1037, 340, 142, 775), (1104, 776, 108, 1097), (1103, 777, 268, 1098), (1040, 536, 202, 779), (1102, 780, 204, 1092), (1093, 781, 269, 1117), (1043, 401, 203, 783), (1044, 784, 205, 403), (1045, 785, 270, 786), (1046, 305, 107, 787), (1047, 788, 109, 307), (1048, 789, 271, 790), (1049, 540, 206, 791), (1050, 792, 208, 406), (1051, 793, 272, 794), (1052, 405, 207, 795), (1053, 796, 209, 407), (1054, 797, 273, 798), (1055, 280, 80, 799), (544, 800, 279, 79), (210, 547, 800, 544), (547, 76, 276, 800), (1073, 801, 284, 1065), (1056, 551, 801, 1073), (1057, 555, 802, 1074), (556, 803, 291, 93), (213, 559, 803, 556), (559, 90, 289, 803), (560, 804, 323, 125), (214, 563, 804, 560), (563, 94, 292, 804), (564, 805, 330, 132), (215, 567, 805, 564), (567, 131, 329, 805), (568, 806, 331, 133), (216, 571, 806, 568), (571, 122, 320, 806), (572, 807, 309, 111), (217, 575, 807, 572), (575, 98, 296, 807), (576, 808, 334, 136), (218, 579, 808, 576), (579, 135, 333, 808), (1075, 809, 335, 1067), (1058, 583, 809, 1075), (584, 810, 316, 118), (220, 587, 810, 584), (587, 102, 300, 810), (588, 811, 338, 140), (221, 591, 811, 588), (591, 139, 337, 811), (1076, 812, 339, 1068), (1059, 595, 812, 1076), (596, 813, 317, 119), (223, 599, 813, 596), (599, 106, 304, 813), (600, 814, 342, 144), (224, 603, 814, 600), (603, 143, 341, 814), (604, 815, 343, 145), (225, 607, 815, 604), (607, 116, 314, 815), (608, 816, 449, 115), (226, 611, 816, 608), (611, 146, 344, 816), (612, 817, 482, 148), (227, 615, 817, 612), (615, 147, 481, 817), (616, 818, 483, 149), (228, 619, 818, 616), (619, 112, 446, 818), (620, 819, 455, 121), (229, 623, 819, 620), (623, 150, 348, 819), (624, 820, 486, 152), (230, 627, 820, 624), (627, 151, 485, 820), (1077, 821, 487, 1069), (1060, 631, 821, 1077), (632, 822, 462, 128), (232, 635, 822, 632), (635, 154, 352, 822), (636, 823, 490, 156), (233, 639, 823, 636), (639, 155, 489, 823), (1078, 824, 491, 1070), (1061, 643, 824, 1078), (644, 825, 463, 129), (235, 647, 825, 644), (647, 158, 356, 825), (648, 826, 494, 160), (236, 651, 826, 648), (651, 159, 493, 826), (652, 827, 495, 161), (237, 655, 827, 652), (655, 126, 460, 827), (656, 828, 423, 89), (238, 659, 828, 656), (659, 162, 360, 828), (660, 829, 498, 164), (239, 663, 829, 660), (663, 163, 497, 829), (664, 830, 499, 165), (240, 667, 830, 664), (667, 130, 464, 830), (668, 831, 430, 96), (241, 671, 831, 668), (671, 166, 364, 831), (672, 832, 502, 168), (242, 675, 832, 672), (675, 167, 501, 832), (676, 833, 503, 169), (243, 679, 833, 676), (679, 95, 429, 833), (680, 834, 431, 97), (244, 683, 834, 680), (683, 170, 368, 834), (684, 835, 506, 172), (245, 687, 835, 684), (687, 171, 505, 835), (688, 836, 507, 173), (246, 691, 836, 688), (691, 86, 420, 836), (692, 837, 409, 75), (247, 695, 837, 692), (695, 174, 372, 837), (696, 838, 510, 176), (248, 699, 838, 696), (699, 175, 509, 838), (700, 839, 511, 177), (249, 703, 839, 700), (703, 134, 468, 839), (704, 840, 434, 100), (250, 707, 840, 704), (707, 178, 376, 840), (708, 841, 514, 180), (251, 711, 841, 708), (711, 179, 513, 841), (712, 842, 515, 181), (252, 715, 842, 712), (715, 99, 433, 842), (716, 843, 435, 101), (253, 719, 843, 716), (719, 182, 380, 843), (720, 844, 518, 184), (254, 723, 844, 720), (723, 183, 517, 844), (1079, 845, 519, 1071), (1062, 727, 845, 1079), (728, 846, 416, 82), (256, 731, 846, 728), (731, 186, 384, 846), (732, 847, 522, 188), (257, 735, 847, 732), (735, 187, 521, 847), (736, 848, 523, 189), (258, 739, 848, 736), (739, 138, 472, 848), (740, 849, 438, 104), (259, 743, 849, 740), (743, 190, 388, 849), (744, 850, 526, 192), (260, 747, 850, 744), (747, 191, 525, 850), (748, 851, 527, 193), (261, 751, 851, 748), (751, 103, 437, 851), (752, 852, 439, 105), (262, 755, 852, 752), (755, 194, 392, 852), (756, 853, 530, 196), (263, 759, 853, 756), (759, 195, 529, 853), (1080, 854, 531, 1072), (1063, 763, 854, 1080), (764, 855, 417, 83), (265, 767, 855, 764), (767, 198, 396, 855), (768, 856, 534, 200), (266, 771, 856, 768), (771, 199, 533, 856), (772, 857, 535, 201), (267, 775, 857, 772), (775, 142, 476, 857), (776, 858, 442, 108), (268, 779, 858, 776), (779, 202, 400, 858), (780, 859, 538, 204), (269, 783, 859, 780), (783, 203, 537, 859), (784, 860, 539, 205), (270, 787, 860, 784), (787, 107, 441, 860), (788, 861, 443, 109), (271, 791, 861, 788), (791, 206, 404, 861), (792, 862, 542, 208), (272, 795, 862, 792), (795, 207, 541, 862), (796, 863, 543, 209), (273, 799, 863, 796), (799, 80, 414, 863), (344, 864, 413, 27), (146, 546, 864, 344), (546, 210, 544, 864), (480, 865, 546, 146), (58, 347, 865, 480), (347, 149, 545, 865), (545, 866, 547, 210), (149, 483, 866, 545), (483, 24, 410, 866), (348, 867, 419, 33), (150, 550, 867, 348), (550, 211, 548, 867), (484, 868, 550, 150), (59, 351, 868, 484), (351, 153, 549, 868), (1081, 869, 551, 1056), (1069, 487, 869, 1081), (352, 870, 426, 40), (154, 554, 870, 352), (554, 212, 552, 870), (488, 871, 554, 154), (60, 355, 871, 488), (355, 157, 553, 871), (1082, 872, 555, 1057), (1070, 491, 872, 1082), (356, 873, 427, 41), (158, 558, 873, 356), (558, 213, 556, 873), (492, 874, 558, 158), (61, 359, 874, 492), (359, 161, 557, 874), (557, 875, 559, 213), (161, 495, 875, 557), (495, 38, 424, 875), (360, 876, 459, 37), (162, 562, 876, 360), (562, 214, 560, 876), (496, 877, 562, 162), (62, 363, 877, 496), (363, 165, 561, 877), (561, 878, 563, 214), (165, 499, 878, 561), (499, 42, 428, 878), (364, 879, 466, 44), (166, 566, 879, 364), (566, 215, 564, 879), (500, 880, 566, 166), (63, 367, 880, 500), (367, 169, 565, 880), (565, 881, 567, 215), (169, 503, 881, 565), (503, 43, 465, 881), (368, 882, 467, 45), (170, 570, 882, 368), (570, 216, 568, 882), (504, 883, 570, 170), (64, 371, 883, 504), (371, 173, 569, 883), (569, 884, 571, 216), (173, 507, 884, 569), (507, 34, 456, 884), (372, 885, 445, 23), (174, 574, 885, 372), (574, 217, 572, 885), (508, 886, 574, 174), (65, 375, 886, 508), (375, 177, 573, 886), (573, 887, 575, 217), (177, 511, 887, 573), (511, 46, 432, 887), (376, 888, 470, 48), (178, 578, 888, 376), (578, 218, 576, 888), (512, 889, 578, 178), (66, 379, 889, 512), (379, 181, 577, 889), (577, 890, 579, 218), (181, 515, 890, 577), (515, 47, 469, 890), (380, 891, 471, 49), (182, 582, 891, 380), (582, 219, 580, 891), (516, 892, 582, 182), (67, 383, 892, 516), (383, 185, 581, 892), (1083, 893, 583, 1058), (1071, 519, 893, 1083), (384, 894, 452, 30), (186, 586, 894, 384), (586, 220, 584, 894), (520, 895, 586, 186), (68, 387, 895, 520), (387, 189, 585, 895), (585, 896, 587, 220), (189, 523, 896, 585), (523, 50, 436, 896), (388, 897, 474, 52), (190, 590, 897, 388), (590, 221, 588, 897), (524, 898, 590, 190), (69, 391, 898, 524), (391, 193, 589, 898), (589, 899, 591, 221), (193, 527, 899, 589), (527, 51, 473, 899), (392, 900, 475, 53), (194, 594, 900, 392), (594, 222, 592, 900), (528, 901, 594, 194), (70, 395, 901, 528), (395, 197, 593, 901), (1084, 902, 595, 1059), (1072, 531, 902, 1084), (396, 903, 453, 31), (198, 598, 903, 396), (598, 223, 596, 903), (532, 904, 598, 198), (71, 399, 904, 532), (399, 201, 597, 904), (597, 905, 599, 223), (201, 535, 905, 597), (535, 54, 440, 905), (400, 906, 478, 56), (202, 602, 906, 400), (602, 224, 600, 906), (536, 907, 602, 202), (72, 403, 907, 536), (403, 205, 601, 907), (601, 908, 603, 224), (205, 539, 908, 601), (539, 55, 477, 908), (404, 909, 479, 57), (206, 606, 909, 404), (606, 225, 604, 909), (540, 910, 606, 206), (73, 407, 910, 540), (407, 209, 605, 910), (605, 911, 607, 225), (209, 543, 911, 605), (543, 28, 450, 911), (292, 912, 313, 13), (94, 610, 912, 292), (610, 226, 608, 912), (428, 913, 610, 94), (42, 346, 913, 428), (346, 148, 609, 913), (609, 914, 611, 226), (148, 482, 914, 609), (482, 58, 480, 914), (464, 915, 346, 42), (130, 614, 915, 464), (614, 227, 612, 915), (328, 916, 614, 130), (18, 295, 916, 328), (295, 97, 613, 916), (613, 917, 615, 227), (97, 431, 917, 613), (431, 45, 345, 917), (481, 918, 347, 58), (147, 618, 918, 481), (618, 228, 616, 918), (345, 919, 618, 147), (45, 467, 919, 345), (467, 133, 617, 919), (617, 920, 619, 228), (133, 331, 920, 617), (331, 10, 310, 920), (296, 921, 319, 9), (98, 622, 921, 296), (622, 229, 620, 921), (432, 922, 622, 98), (46, 350, 922, 432), (350, 152, 621, 922), (621, 923, 623, 229), (152, 486, 923, 621), (486, 59, 484, 923), (468, 924, 350, 46), (134, 626, 924, 468), (626, 230, 624, 924), (332, 925, 626, 134), (19, 299, 925, 332), (299, 101, 625, 925), (625, 926, 627, 230), (101, 435, 926, 625), (435, 49, 349, 926), (485, 927, 351, 59), (151, 630, 927, 485), (630, 231, 628, 927), (349, 928, 630, 151), (49, 471, 928, 349), (471, 137, 629, 928), (1085, 929, 631, 1060), (1067, 335, 929, 1085), (300, 930, 326, 16), (102, 634, 930, 300), (634, 232, 632, 930), (436, 931, 634, 102), (50, 354, 931, 436), (354, 156, 633, 931), (633, 932, 635, 232), (156, 490, 932, 633), (490, 60, 488, 932), (472, 933, 354, 50), (138, 638, 933, 472), (638, 233, 636, 933), (336, 934, 638, 138), (20, 303, 934, 336), (303, 105, 637, 934), (637, 935, 639, 233), (105, 439, 935, 637), (439, 53, 353, 935), (489, 936, 355, 60), (155, 642, 936, 489), (642, 234, 640, 936), (353, 937, 642, 155), (53, 475, 937, 353), (475, 141, 641, 937), (1086, 938, 643, 1061), (1068, 339, 938, 1086), (304, 939, 327, 17), (106, 646, 939, 304), (646, 235, 644, 939), (440, 940, 646, 106), (54, 358, 940, 440), (358, 160, 645, 940), (645, 941, 647, 235), (160, 494, 941, 645), (494, 61, 492, 941), (476, 942, 358, 54), (142, 650, 942, 476), (650, 236, 648, 942), (340, 943, 650, 142), (21, 307, 943, 340), (307, 109, 649, 943), (649, 944, 651, 236), (109, 443, 944, 649), (443, 57, 357, 944), (493, 945, 359, 61), (159, 654, 945, 493), (654, 237, 652, 945), (357, 946, 654, 159), (57, 479, 946, 357), (479, 145, 653, 946), (653, 947, 655, 237), (145, 343, 947, 653), (343, 14, 324, 947), (1091, 238, 656, 1116), (1096, 164, 657, 1115), (657, 950, 659, 238), (164, 498, 950, 657), (498, 62, 496, 950), (1090, 239, 660, 1114), (1106, 96, 661, 1121), (661, 953, 663, 239), (96, 430, 953, 661), (430, 44, 361, 953), (497, 954, 363, 62), (163, 666, 954, 497), (666, 240, 664, 954), (361, 955, 666, 163), (44, 466, 955, 361), (466, 132, 665, 955), (665, 956, 667, 240), (132, 330, 956, 665), (330, 18, 328, 956), (1089, 241, 668, 1120), (1095, 168, 669, 1119), (669, 959, 671, 241), (168, 502, 959, 669), (502, 63, 500, 959), (1101, 242, 672, 1118), (1109, 83, 673, 1113), (673, 962, 675, 242), (83, 417, 962, 673), (417, 31, 365, 962), (501, 963, 367, 63), (167, 678, 963, 501), (678, 243, 676, 963), (365, 964, 678, 167), (31, 453, 964, 365), (453, 119, 677, 964), (677, 965, 679, 243), (119, 317, 965, 677), (317, 17, 293, 965), (329, 966, 295, 18), (131, 682, 966, 329), (682, 244, 680, 966), (465, 967, 682, 131), (43, 370, 967, 465), (370, 172, 681, 967), (681, 968, 683, 244), (172, 506, 968, 681), (506, 64, 504, 968), (429, 969, 370, 43), (95, 686, 969, 429), (686, 245, 684, 969), (293, 970, 686, 95), (17, 327, 970, 293), (327, 129, 685, 970), (685, 971, 687, 245), (129, 463, 971, 685), (463, 41, 369, 971), (505, 972, 371, 64), (171, 690, 972, 505), (690, 246, 688, 972), (369, 973, 690, 171), (41, 427, 973, 369), (427, 93, 689, 973), (689, 974, 691, 246), (93, 291, 974, 689), (291, 6, 285, 974), (281, 975, 275, 3), (81, 694, 975, 281), (694, 247, 692, 975), (415, 976, 694, 81), (29, 374, 976, 415), (374, 176, 693, 976), (693, 977, 695, 247), (176, 510, 977, 693), (510, 65, 508, 977), (451, 978, 374, 29), (117, 698, 978, 451), (698, 248, 696, 978), (315, 979, 698, 117), (15, 298, 979, 315), (298, 100, 697, 979), (697, 980, 699, 248), (100, 434, 980, 697), (434, 48, 373, 980), (509, 981, 375, 65), (175, 702, 981, 509), (702, 249, 700, 981), (373, 982, 702, 175), (48, 470, 982, 373), (470, 136, 701, 982), (701, 983, 703, 249), (136, 334, 983, 701), (334, 19, 332, 983), (325, 984, 298, 15), (127, 706, 984, 325), (706, 250, 704, 984), (461, 985, 706, 127), (39, 378, 985, 461), (378, 180, 705, 985), (705, 986, 707, 250), (180, 514, 986, 705), (514, 66, 512, 986), (425, 987, 378, 39), (91, 710, 987, 425), (710, 251, 708, 987), (290, 988, 710, 91), (7, 282, 988, 290), (282, 82, 709, 988), (709, 989, 711, 251), (82, 416, 989, 709), (416, 30, 377, 989), (513, 990, 379, 66), (179, 714, 990, 513), (714, 252, 712, 990), (377, 991, 714, 179), (30, 452, 991, 377), (452, 118, 713, 991), (713, 992, 715, 252), (118, 316, 992, 713), (316, 16, 297, 992), (333, 993, 299, 19), (135, 718, 993, 333), (718, 253, 716, 993), (469, 994, 718, 135), (47, 382, 994, 469), (382, 184, 717, 994), (717, 995, 719, 253), (184, 518, 995, 717), (518, 67, 516, 995), (433, 996, 382, 47), (99, 722, 996, 433), (722, 254, 720, 996), (297, 997, 722, 99), (16, 326, 997, 297), (326, 128, 721, 997), (721, 998, 723, 254), (128, 462, 998, 721), (462, 40, 381, 998), (517, 999, 383, 67), (183, 726, 999, 517), (726, 255, 724, 999), (381, 1000, 726, 183), (40, 426, 1000, 381), (426, 92, 725, 1000), (1087, 1001, 727, 1062), (283, 961, 1001, 5), (286, 1002, 282, 7), (87, 730, 1002, 286), (730, 256, 728, 1002), (421, 1003, 730, 87), (35, 386, 1003, 421), (386, 188, 729, 1003), (729, 1004, 731, 256), (188, 522, 1004, 729), (522, 68, 520, 1004), (457, 1005, 386, 35), (123, 734, 1005, 457), (734, 257, 732, 1005), (321, 1006, 734, 123), (11, 302, 1006, 321), (302, 104, 733, 1006), (733, 1007, 735, 257), (104, 438, 1007, 733), (438, 52, 385, 1007), (521, 1008, 387, 68), (187, 738, 1008, 521), (738, 258, 736, 1008), (385, 1009, 738, 187), (52, 474, 1009, 385), (474, 140, 737, 1009), (737, 1010, 739, 258), (140, 338, 1010, 737), (338, 20, 336, 1010), (311, 1011, 302, 11), (113, 742, 1011, 311), (742, 259, 740, 1011), (447, 1012, 742, 113), (25, 390, 1012, 447), (390, 192, 741, 1012), (741, 1013, 743, 259), (192, 526, 1013, 741), (526, 69, 524, 1013), (411, 1014, 390, 25), (77, 746, 1014, 411), (746, 260, 744, 1014), (277, 1015, 746, 77), (1, 274, 1015, 277), (274, 74, 745, 1015), (745, 1016, 747, 260), (74, 408, 1016, 745), (408, 22, 389, 1016), (525, 1017, 391, 69), (191, 750, 1017, 525), (750, 261, 748, 1017), (389, 1018, 750, 191), (22, 444, 1018, 389), (444, 110, 749, 1018), (749, 1019, 751, 261), (110, 308, 1019, 749), (308, 8, 301, 1019), (337, 1020, 303, 20), (139, 754, 1020, 337), (754, 262, 752, 1020), (473, 1021, 754, 139), (51, 394, 1021, 473), (394, 196, 753, 1021), (753, 1022, 755, 262), (196, 530, 1022, 753), (530, 70, 528, 1022), (437, 1023, 394, 51), (103, 758, 1023, 437), (758, 263, 756, 1023), (301, 1024, 758, 103), (8, 318, 1024, 301), (318, 120, 757, 1024), (757, 1025, 759, 263), (120, 454, 1025, 757), (454, 32, 393, 1025), (529, 1026, 395, 70), (195, 762, 1026, 529), (762, 264, 760, 1026), (393, 1027, 762, 195), (32, 418, 1027, 393), (418, 84, 761, 1027), (1088, 1028, 763, 1063), (287, 1042, 1028, 4), (1100, 265, 764, 1112), (1094, 200, 765, 1111), (765, 1031, 767, 265), (200, 534, 1031, 765), (534, 71, 532, 1031), (1099, 266, 768, 1110), (1097, 108, 769, 1105), (769, 1034, 771, 266), (108, 442, 1034, 769), (442, 56, 397, 1034), (533, 1035, 399, 71), (199, 774, 1035, 533), (774, 267, 772, 1035), (397, 1036, 774, 199), (56, 478, 1036, 397), (478, 144, 773, 1036), (773, 1037, 775, 267), (144, 342, 1037, 773), (342, 21, 340, 1037), (1098, 268, 776, 1104), (1092, 204, 777, 1103), (777, 1040, 779, 268), (204, 538, 1040, 777), (538, 72, 536, 1040), (1117, 269, 780, 1102), (1108, 88, 781, 1093), (781, 1043, 783, 269), (88, 422, 1043, 781), (422, 36, 401, 1043), (537, 1044, 403, 72), (203, 786, 1044, 537), (786, 270, 784, 1044), (401, 1045, 786, 203), (36, 458, 1045, 401), (458, 124, 785, 1045), (785, 1046, 787, 270), (124, 322, 1046, 785), (322, 12, 305, 1046), (341, 1047, 307, 21), (143, 790, 1047, 341), (790, 271, 788, 1047), (477, 1048, 790, 143), (55, 406, 1048, 477), (406, 208, 789, 1048), (789, 1049, 791, 271), (208, 542, 1049, 789), (542, 73, 540, 1049), (441, 1050, 406, 55), (107, 794, 1050, 441), (794, 272, 792, 1050), (305, 1051, 794, 107), (12, 312, 1051, 305), (312, 114, 793, 1051), (793, 1052, 795, 272), (114, 448, 1052, 793), (448, 26, 405, 1052), (541, 1053, 407, 73), (207, 798, 1053, 541), (798, 273, 796, 1053), (405, 1054, 798, 207), (26, 412, 1054, 405), (412, 78, 797, 1054), (797, 1055, 799, 273), (78, 278, 1055, 797), (278, 0, 280, 1055), (548, 1073, 1065, 85), (211, 1056, 1073, 548), (552, 1074, 1066, 92), (212, 1057, 1074, 552), (580, 1075, 1067, 137), (219, 1058, 1075, 580), (592, 1076, 1068, 141), (222, 1059, 1076, 592), (628, 1077, 1069, 153), (231, 1060, 1077, 628), (640, 1078, 1070, 157), (234, 1061, 1078, 640), (724, 1079, 1071, 185), (255, 1062, 1079, 724), (760, 1080, 1072, 197), (264, 1063, 1080, 760), (549, 1081, 1056, 211), (153, 1069, 1081, 549), (553, 1082, 1057, 212), (157, 1070, 1082, 553), (581, 1083, 1058, 219), (185, 1071, 1083, 581), (593, 1084, 1059, 222), (197, 1072, 1084, 593), (629, 1085, 1060, 231), (137, 1067, 1085, 629), (641, 1086, 1061, 234), (141, 1068, 1086, 641), (725, 1087, 1062, 255), (92, 1066, 1087, 725), (761, 1088, 1063, 264), (84, 1064, 1088, 761), (283, 1109, 1113, 961), (951, 1114, 1096, 362), (770, 1099, 1110, 1032), (294, 1106, 1121, 952), (402, 1092, 1103, 1039), (766, 1100, 1112, 1029), (1029, 1112, 1109, 283), (778, 1098, 1104, 1038), (306, 1097, 1105, 1033), (949, 1115, 1091, 658), (662, 1090, 1114, 951), (952, 1121, 1090, 662), (961, 1113, 1101, 674), (398, 1094, 1111, 1030), (1041, 1102, 1092, 402), (782, 1117, 1102, 1041), (948, 1116, 1107, 288), (658, 1091, 1116, 948), (1033, 1105, 1099, 770), (674, 1101, 1118, 960), (670, 1089, 1120, 957), (287, 1108, 1093, 1042), (1030, 1111, 1100, 766), (960, 1118, 1095, 366), (957, 1120, 1106, 294), (1039, 1103, 1098, 778), (362, 1096, 1115, 949), (958, 1119, 1089, 670), (1042, 1093, 1117, 782), (1038, 1104, 1097, 306), (366, 1095, 1119, 958), (1032, 1110, 1094, 398), (1042, 782, 763, 1028), (1030, 766, 555, 872), (778, 1038, 812, 595), (1066, 5, 1001, 1087), (362, 949, 869, 487), (951, 362, 487, 821), (366, 958, 893, 519), (782, 1041, 854, 763), (770, 1032, 824, 643), (1041, 402, 531, 854), (766, 1029, 802, 555), (1033, 770, 643, 938), (662, 951, 821, 631), (960, 366, 519, 845), (948, 288, 284, 801), (957, 294, 335, 809), (1029, 283, 5, 802), (674, 960, 845, 727), (670, 957, 809, 583), (1032, 398, 491, 824), (1074, 802, 5, 1066), (952, 662, 631, 929), (949, 658, 551, 869), (306, 1033, 938, 339), (398, 1030, 872, 491), (294, 952, 929, 335), (961, 674, 727, 1001), (402, 1039, 902, 531), (958, 670, 583, 893), (1064, 4, 1028, 1088), (658, 948, 801, 551), (1039, 778, 595, 902), (1038, 306, 339, 812)])
me_plane_001.use_remesh_preserve_volume = False
me_plane_001.use_remesh_preserve_attributes = False
me_plane_001.use_mirror_vertex_groups = False
me_plane_001.update()

# ---- objects
ob_plane_001 = bpy.data.objects.new('Plane.001', me_plane_001)
ob_lamp = bpy.data.objects.new('Lamp', light_lamp)
ob_camera = bpy.data.objects.new('Camera', cam_camera)

# ---- transforms, parenting, visibility, modifiers, constraints
ob_plane_001.location = (0.0, 0.0, 0.0)
ob_plane_001.rotation_euler = (0.0, -0.0, -3.142)
ob_plane_001.scale = (60.0, 60.0, 1.0)
ob_plane_001.lineart.crease_threshold = 0.0
ob_lamp.location = (4.076, 1.005, 5.904)
ob_lamp.rotation_euler = (0.6503, 0.05522, 1.866)
ob_lamp.lock_rotations_4d = False
ob_lamp.empty_display_type = 'ARROWS'
ob_lamp.color = (0.0, 0.0, 0.0, 0.0)
ob_lamp.lineart.crease_threshold = 0.0
ob_camera.location = (7.481, -6.508, 5.344)
ob_camera.rotation_euler = (1.109, 0.01082, 0.8149)
ob_camera.lock_rotations_4d = False
ob_camera.empty_display_type = 'ARROWS'
ob_camera.color = (0.0, 0.0, 0.0, 0.0)
ob_camera.display_type = 'WIRE'
ob_camera.lineart.crease_threshold = 0.0

# ---- collection membership
col_collection_1.objects.link(ob_plane_001)
col_collection_1.objects.link(ob_lamp)
col_collection_1.objects.link(ob_camera)

# ---- scene / render settings (as saved in the file)
scene.camera = ob_camera
scene.frame_start = 1; scene.frame_end = 250; scene.frame_set(3)
scene.render.engine = 'BLENDER_EEVEE_NEXT'
scene.render.image_settings.color_mode = 'RGB'
scene.render.image_settings.compression = 90
scene.render.resolution_percentage = 50
scene.render.dither_intensity = 0.0
scene.cycles.use_denoising = False
scene.cycles.samples = 10
scene.cycles.sampling_pattern = 'TABULATED_SOBOL'
scene.cycles.light_sampling_threshold = 0.0
scene.cycles.use_adaptive_sampling = False
scene.cycles.use_light_tree = False
scene.cycles.blur_glossy = 0.0
scene.cycles.volume_bounces = 1
scene.cycles.pixel_filter_type = 'GAUSSIAN'
scene.cycles.sample_clamp_indirect = 0.0
scene.view_settings.view_transform = 'Standard'
bpy.context.view_layer.update()
